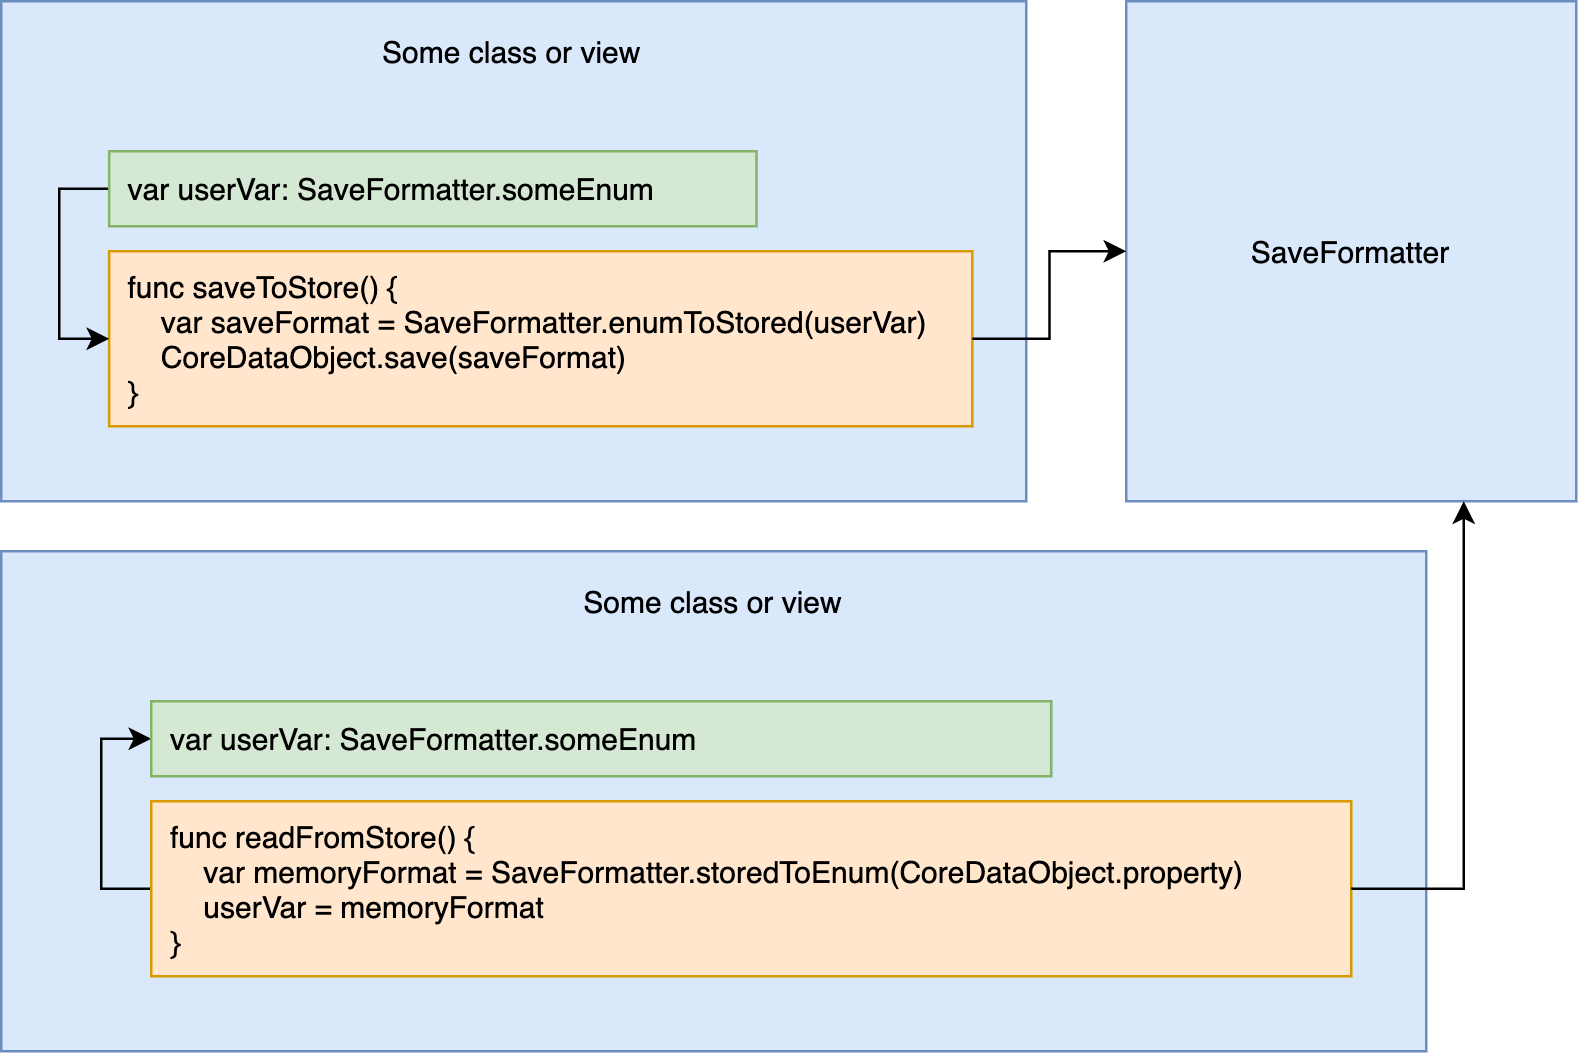

The diagram above was exported from draw.io. Its source (the exported page's mxGraphModel, read from the mxfile embedded in the PNG):
<mxGraphModel dx="909" dy="695" grid="1" gridSize="10" guides="1" tooltips="1" connect="1" arrows="1" fold="1" page="1" pageScale="1" pageWidth="700" pageHeight="500" math="0" shadow="0">
  <root>
    <mxCell id="0" />
    <mxCell id="1" parent="0" />
    <mxCell id="UeCnbqVy7nfGwtiKaXAY-6" value="SaveFormatter" style="rounded=0;whiteSpace=wrap;html=1;fillColor=#dae8fc;strokeColor=#6c8ebf;" parent="1" vertex="1">
      <mxGeometry x="485" y="40" width="180" height="200" as="geometry" />
    </mxCell>
    <mxCell id="UeCnbqVy7nfGwtiKaXAY-12" value="" style="group" parent="1" vertex="1" connectable="0">
      <mxGeometry x="35" y="40" width="410" height="200" as="geometry" />
    </mxCell>
    <mxCell id="UeCnbqVy7nfGwtiKaXAY-7" value="" style="rounded=0;whiteSpace=wrap;html=1;fillColor=#dae8fc;strokeColor=#6c8ebf;" parent="UeCnbqVy7nfGwtiKaXAY-12" vertex="1">
      <mxGeometry width="410" height="200" as="geometry" />
    </mxCell>
    <mxCell id="UeCnbqVy7nfGwtiKaXAY-10" value="" style="group" parent="UeCnbqVy7nfGwtiKaXAY-12" vertex="1" connectable="0">
      <mxGeometry x="43.15789473684211" y="60" width="345.2631578947369" height="110" as="geometry" />
    </mxCell>
    <mxCell id="UeCnbqVy7nfGwtiKaXAY-1" value="func saveToStore() {&lt;br&gt;&amp;nbsp; &amp;nbsp; var saveFormat = SaveFormatter.enumToStored(userVar)&lt;br&gt;&amp;nbsp; &amp;nbsp; CoreDataObject.save(saveFormat)&lt;br&gt;}" style="rounded=0;whiteSpace=wrap;html=1;align=left;spacing=8;fillColor=#ffe6cc;strokeColor=#d79b00;" parent="UeCnbqVy7nfGwtiKaXAY-10" vertex="1">
      <mxGeometry y="40" width="345.2631578947369" height="70" as="geometry" />
    </mxCell>
    <mxCell id="UeCnbqVy7nfGwtiKaXAY-27" style="edgeStyle=orthogonalEdgeStyle;rounded=0;orthogonalLoop=1;jettySize=auto;html=1;exitX=0;exitY=0.5;exitDx=0;exitDy=0;entryX=0;entryY=0.5;entryDx=0;entryDy=0;" parent="UeCnbqVy7nfGwtiKaXAY-10" source="UeCnbqVy7nfGwtiKaXAY-5" target="UeCnbqVy7nfGwtiKaXAY-1" edge="1">
      <mxGeometry relative="1" as="geometry" />
    </mxCell>
    <mxCell id="UeCnbqVy7nfGwtiKaXAY-5" value="var userVar: SaveFormatter.someEnum" style="rounded=0;whiteSpace=wrap;html=1;align=left;spacing=8;fillColor=#d5e8d4;strokeColor=#82b366;" parent="UeCnbqVy7nfGwtiKaXAY-10" vertex="1">
      <mxGeometry width="258.94736842105266" height="30" as="geometry" />
    </mxCell>
    <mxCell id="UeCnbqVy7nfGwtiKaXAY-11" value="Some class or view" style="text;html=1;strokeColor=none;fillColor=none;align=center;verticalAlign=middle;whiteSpace=wrap;rounded=0;" parent="UeCnbqVy7nfGwtiKaXAY-12" vertex="1">
      <mxGeometry x="140.26315789473685" y="10" width="129.47368421052633" height="20" as="geometry" />
    </mxCell>
    <mxCell id="UeCnbqVy7nfGwtiKaXAY-19" value="" style="group" parent="1" vertex="1" connectable="0">
      <mxGeometry x="35" y="260" width="570" height="200" as="geometry" />
    </mxCell>
    <mxCell id="UeCnbqVy7nfGwtiKaXAY-20" value="" style="rounded=0;whiteSpace=wrap;html=1;fillColor=#dae8fc;strokeColor=#6c8ebf;" parent="UeCnbqVy7nfGwtiKaXAY-19" vertex="1">
      <mxGeometry width="570.0000000000001" height="200" as="geometry" />
    </mxCell>
    <mxCell id="UeCnbqVy7nfGwtiKaXAY-21" value="" style="group" parent="UeCnbqVy7nfGwtiKaXAY-19" vertex="1" connectable="0">
      <mxGeometry x="60.00000000000001" y="60" width="480.00000000000006" height="110" as="geometry" />
    </mxCell>
    <mxCell id="UeCnbqVy7nfGwtiKaXAY-28" style="edgeStyle=orthogonalEdgeStyle;rounded=0;orthogonalLoop=1;jettySize=auto;html=1;exitX=0;exitY=0.5;exitDx=0;exitDy=0;entryX=0;entryY=0.5;entryDx=0;entryDy=0;" parent="UeCnbqVy7nfGwtiKaXAY-21" source="UeCnbqVy7nfGwtiKaXAY-22" target="UeCnbqVy7nfGwtiKaXAY-23" edge="1">
      <mxGeometry relative="1" as="geometry" />
    </mxCell>
    <mxCell id="UeCnbqVy7nfGwtiKaXAY-22" value="func readFromStore() {&lt;br&gt;&amp;nbsp; &amp;nbsp; var memoryFormat = SaveFormatter.storedToEnum(CoreDataObject.property)&lt;br&gt;&amp;nbsp; &amp;nbsp; userVar = memoryFormat&lt;br&gt;}" style="rounded=0;whiteSpace=wrap;html=1;align=left;spacing=8;fillColor=#ffe6cc;strokeColor=#d79b00;" parent="UeCnbqVy7nfGwtiKaXAY-21" vertex="1">
      <mxGeometry y="40" width="480.00000000000006" height="70" as="geometry" />
    </mxCell>
    <mxCell id="UeCnbqVy7nfGwtiKaXAY-23" value="var userVar: SaveFormatter.someEnum" style="rounded=0;whiteSpace=wrap;html=1;align=left;spacing=8;fillColor=#d5e8d4;strokeColor=#82b366;" parent="UeCnbqVy7nfGwtiKaXAY-21" vertex="1">
      <mxGeometry width="360.0000000000001" height="30" as="geometry" />
    </mxCell>
    <mxCell id="UeCnbqVy7nfGwtiKaXAY-24" value="Some class or view" style="text;html=1;strokeColor=none;fillColor=none;align=center;verticalAlign=middle;whiteSpace=wrap;rounded=0;" parent="UeCnbqVy7nfGwtiKaXAY-19" vertex="1">
      <mxGeometry x="195.00000000000003" y="10" width="180.00000000000006" height="20" as="geometry" />
    </mxCell>
    <mxCell id="UeCnbqVy7nfGwtiKaXAY-25" style="edgeStyle=orthogonalEdgeStyle;rounded=0;orthogonalLoop=1;jettySize=auto;html=1;exitX=1;exitY=0.5;exitDx=0;exitDy=0;entryX=0.75;entryY=1;entryDx=0;entryDy=0;" parent="1" source="UeCnbqVy7nfGwtiKaXAY-22" target="UeCnbqVy7nfGwtiKaXAY-6" edge="1">
      <mxGeometry relative="1" as="geometry" />
    </mxCell>
    <mxCell id="UeCnbqVy7nfGwtiKaXAY-26" style="edgeStyle=orthogonalEdgeStyle;rounded=0;orthogonalLoop=1;jettySize=auto;html=1;exitX=1;exitY=0.5;exitDx=0;exitDy=0;entryX=0;entryY=0.5;entryDx=0;entryDy=0;" parent="1" source="UeCnbqVy7nfGwtiKaXAY-1" target="UeCnbqVy7nfGwtiKaXAY-6" edge="1">
      <mxGeometry relative="1" as="geometry" />
    </mxCell>
  </root>
</mxGraphModel>